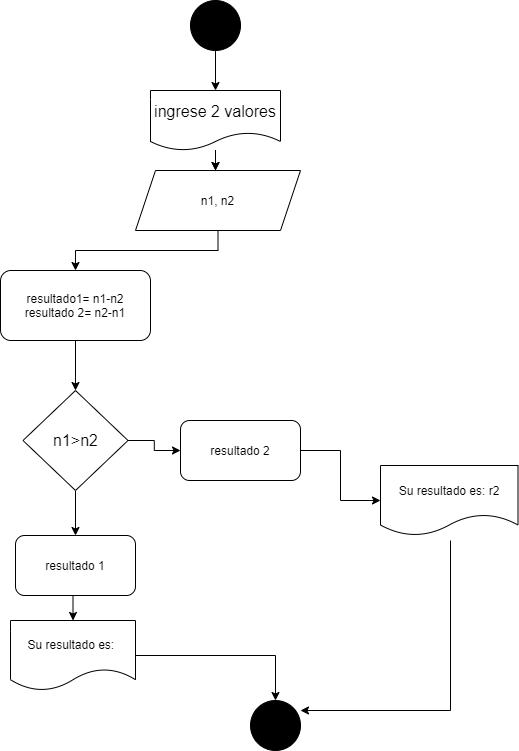

The diagram above was exported from draw.io. Its source (the exported page's mxGraphModel, read from the mxfile embedded in the PNG):
<mxGraphModel dx="862" dy="491" grid="1" gridSize="10" guides="1" tooltips="1" connect="1" arrows="1" fold="1" page="1" pageScale="1" pageWidth="827" pageHeight="1169" math="0" shadow="0">
  <root>
    <mxCell id="0" />
    <mxCell id="1" parent="0" />
    <mxCell id="wTkccNb1j93TfVwgilkI-2" style="edgeStyle=orthogonalEdgeStyle;rounded=0;orthogonalLoop=1;jettySize=auto;html=1;exitX=0.5;exitY=1;exitDx=0;exitDy=0;" edge="1" parent="1" source="GsxOfzVQ4Ndwm_6Vzy8b-1">
      <mxGeometry relative="1" as="geometry">
        <mxPoint x="365" y="110" as="targetPoint" />
      </mxGeometry>
    </mxCell>
    <mxCell id="GsxOfzVQ4Ndwm_6Vzy8b-1" value="" style="ellipse;whiteSpace=wrap;html=1;aspect=fixed;fillColor=#000000;" parent="1" vertex="1">
      <mxGeometry x="340" y="20" width="50" height="50" as="geometry" />
    </mxCell>
    <mxCell id="-14Hl8CATznNkS1GttiM-9" value="" style="ellipse;whiteSpace=wrap;html=1;aspect=fixed;fillColor=#000000;" parent="1" vertex="1">
      <mxGeometry x="400" y="720" width="50" height="50" as="geometry" />
    </mxCell>
    <mxCell id="wTkccNb1j93TfVwgilkI-5" value="" style="edgeStyle=orthogonalEdgeStyle;rounded=0;orthogonalLoop=1;jettySize=auto;html=1;" edge="1" parent="1" source="wTkccNb1j93TfVwgilkI-3">
      <mxGeometry relative="1" as="geometry">
        <mxPoint x="365" y="190" as="targetPoint" />
      </mxGeometry>
    </mxCell>
    <mxCell id="wTkccNb1j93TfVwgilkI-22" style="edgeStyle=orthogonalEdgeStyle;rounded=0;orthogonalLoop=1;jettySize=auto;html=1;" edge="1" parent="1" source="wTkccNb1j93TfVwgilkI-3">
      <mxGeometry relative="1" as="geometry">
        <mxPoint x="365" y="190" as="targetPoint" />
      </mxGeometry>
    </mxCell>
    <mxCell id="wTkccNb1j93TfVwgilkI-3" value="&lt;font style=&quot;font-size: 16px&quot;&gt;ingrese 2 valores&lt;/font&gt;" style="shape=document;whiteSpace=wrap;html=1;boundedLbl=1;" vertex="1" parent="1">
      <mxGeometry x="300" y="110" width="130" height="60" as="geometry" />
    </mxCell>
    <mxCell id="wTkccNb1j93TfVwgilkI-28" style="edgeStyle=orthogonalEdgeStyle;rounded=0;orthogonalLoop=1;jettySize=auto;html=1;exitX=1;exitY=0.5;exitDx=0;exitDy=0;entryX=0.5;entryY=0;entryDx=0;entryDy=0;" edge="1" parent="1" source="wTkccNb1j93TfVwgilkI-21" target="wTkccNb1j93TfVwgilkI-25">
      <mxGeometry relative="1" as="geometry" />
    </mxCell>
    <mxCell id="wTkccNb1j93TfVwgilkI-21" value="resultado1= n1-n2&lt;br&gt;resultado 2= n2-n1" style="rounded=1;whiteSpace=wrap;html=1;direction=south;" vertex="1" parent="1">
      <mxGeometry x="150" y="290" width="150" height="70" as="geometry" />
    </mxCell>
    <mxCell id="wTkccNb1j93TfVwgilkI-24" style="edgeStyle=orthogonalEdgeStyle;rounded=0;orthogonalLoop=1;jettySize=auto;html=1;exitX=0.5;exitY=1;exitDx=0;exitDy=0;entryX=0;entryY=0.5;entryDx=0;entryDy=0;" edge="1" parent="1" source="wTkccNb1j93TfVwgilkI-23" target="wTkccNb1j93TfVwgilkI-21">
      <mxGeometry relative="1" as="geometry" />
    </mxCell>
    <mxCell id="wTkccNb1j93TfVwgilkI-23" value="n1, n2" style="shape=parallelogram;perimeter=parallelogramPerimeter;whiteSpace=wrap;html=1;fixedSize=1;" vertex="1" parent="1">
      <mxGeometry x="285" y="190" width="165" height="60" as="geometry" />
    </mxCell>
    <mxCell id="wTkccNb1j93TfVwgilkI-37" style="edgeStyle=orthogonalEdgeStyle;rounded=0;orthogonalLoop=1;jettySize=auto;html=1;exitX=0.5;exitY=1;exitDx=0;exitDy=0;entryX=0.5;entryY=0;entryDx=0;entryDy=0;" edge="1" parent="1" source="wTkccNb1j93TfVwgilkI-25" target="wTkccNb1j93TfVwgilkI-36">
      <mxGeometry relative="1" as="geometry" />
    </mxCell>
    <mxCell id="wTkccNb1j93TfVwgilkI-40" style="edgeStyle=orthogonalEdgeStyle;rounded=0;orthogonalLoop=1;jettySize=auto;html=1;exitX=1;exitY=0.5;exitDx=0;exitDy=0;entryX=0;entryY=0.5;entryDx=0;entryDy=0;" edge="1" parent="1" source="wTkccNb1j93TfVwgilkI-25" target="wTkccNb1j93TfVwgilkI-39">
      <mxGeometry relative="1" as="geometry" />
    </mxCell>
    <mxCell id="wTkccNb1j93TfVwgilkI-25" value="&lt;font style=&quot;font-size: 16px&quot;&gt;n1&amp;gt;n2&lt;/font&gt;" style="rhombus;whiteSpace=wrap;html=1;" vertex="1" parent="1">
      <mxGeometry x="172.5" y="410" width="105" height="100" as="geometry" />
    </mxCell>
    <mxCell id="wTkccNb1j93TfVwgilkI-42" style="edgeStyle=orthogonalEdgeStyle;rounded=0;orthogonalLoop=1;jettySize=auto;html=1;exitX=1;exitY=0.5;exitDx=0;exitDy=0;entryX=0.5;entryY=0;entryDx=0;entryDy=0;" edge="1" parent="1" source="wTkccNb1j93TfVwgilkI-29" target="-14Hl8CATznNkS1GttiM-9">
      <mxGeometry relative="1" as="geometry" />
    </mxCell>
    <mxCell id="wTkccNb1j93TfVwgilkI-29" value="Su resultado es:&amp;nbsp;" style="shape=document;whiteSpace=wrap;html=1;boundedLbl=1;size=0.3076923076923077;" vertex="1" parent="1">
      <mxGeometry x="160" y="640" width="125" height="70" as="geometry" />
    </mxCell>
    <mxCell id="wTkccNb1j93TfVwgilkI-34" value="Su resultado es: r2" style="shape=document;whiteSpace=wrap;html=1;boundedLbl=1;" vertex="1" parent="1">
      <mxGeometry x="530" y="485" width="137.5" height="70" as="geometry" />
    </mxCell>
    <mxCell id="wTkccNb1j93TfVwgilkI-38" style="edgeStyle=orthogonalEdgeStyle;rounded=0;orthogonalLoop=1;jettySize=auto;html=1;exitX=0.5;exitY=1;exitDx=0;exitDy=0;entryX=0.5;entryY=0;entryDx=0;entryDy=0;" edge="1" parent="1" source="wTkccNb1j93TfVwgilkI-36" target="wTkccNb1j93TfVwgilkI-29">
      <mxGeometry relative="1" as="geometry" />
    </mxCell>
    <mxCell id="wTkccNb1j93TfVwgilkI-36" value="resultado 1" style="rounded=1;whiteSpace=wrap;html=1;" vertex="1" parent="1">
      <mxGeometry x="165" y="555" width="120" height="60" as="geometry" />
    </mxCell>
    <mxCell id="wTkccNb1j93TfVwgilkI-41" style="edgeStyle=orthogonalEdgeStyle;rounded=0;orthogonalLoop=1;jettySize=auto;html=1;exitX=1;exitY=0.5;exitDx=0;exitDy=0;entryX=0;entryY=0.5;entryDx=0;entryDy=0;" edge="1" parent="1" source="wTkccNb1j93TfVwgilkI-39" target="wTkccNb1j93TfVwgilkI-34">
      <mxGeometry relative="1" as="geometry" />
    </mxCell>
    <mxCell id="wTkccNb1j93TfVwgilkI-39" value="resultado 2" style="rounded=1;whiteSpace=wrap;html=1;" vertex="1" parent="1">
      <mxGeometry x="330" y="440" width="120" height="60" as="geometry" />
    </mxCell>
    <mxCell id="wTkccNb1j93TfVwgilkI-44" value="" style="endArrow=none;html=1;" edge="1" parent="1">
      <mxGeometry width="50" height="50" relative="1" as="geometry">
        <mxPoint x="600" y="730" as="sourcePoint" />
        <mxPoint x="600" y="560" as="targetPoint" />
        <Array as="points" />
      </mxGeometry>
    </mxCell>
    <mxCell id="wTkccNb1j93TfVwgilkI-45" value="" style="endArrow=classic;html=1;entryX=1;entryY=0.2;entryDx=0;entryDy=0;entryPerimeter=0;" edge="1" parent="1" target="-14Hl8CATznNkS1GttiM-9">
      <mxGeometry width="50" height="50" relative="1" as="geometry">
        <mxPoint x="600" y="730" as="sourcePoint" />
        <mxPoint x="440" y="590" as="targetPoint" />
      </mxGeometry>
    </mxCell>
  </root>
</mxGraphModel>